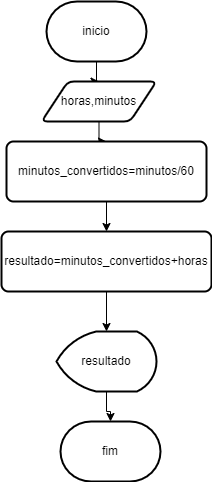

The diagram above was exported from draw.io. Its source (the exported page's mxGraphModel, read from the mxfile embedded in the PNG):
<mxGraphModel dx="1422" dy="747" grid="1" gridSize="10" guides="1" tooltips="1" connect="1" arrows="1" fold="1" page="1" pageScale="1" pageWidth="827" pageHeight="1169" math="0" shadow="0">
  <root>
    <mxCell id="0" />
    <mxCell id="1" parent="0" />
    <mxCell id="X3qPH6z0UZxv7gKht6C_-8" value="" style="edgeStyle=orthogonalEdgeStyle;rounded=0;orthogonalLoop=1;jettySize=auto;html=1;" edge="1" parent="1" source="X3qPH6z0UZxv7gKht6C_-1" target="X3qPH6z0UZxv7gKht6C_-4">
      <mxGeometry relative="1" as="geometry" />
    </mxCell>
    <mxCell id="X3qPH6z0UZxv7gKht6C_-1" value="inicio" style="strokeWidth=2;html=1;shape=mxgraph.flowchart.terminator;whiteSpace=wrap;" vertex="1" parent="1">
      <mxGeometry x="350" y="40" width="100" height="60" as="geometry" />
    </mxCell>
    <mxCell id="X3qPH6z0UZxv7gKht6C_-12" value="" style="edgeStyle=orthogonalEdgeStyle;rounded=0;orthogonalLoop=1;jettySize=auto;html=1;" edge="1" parent="1" source="X3qPH6z0UZxv7gKht6C_-2" target="X3qPH6z0UZxv7gKht6C_-5">
      <mxGeometry relative="1" as="geometry" />
    </mxCell>
    <mxCell id="X3qPH6z0UZxv7gKht6C_-2" value="resultado" style="strokeWidth=2;html=1;shape=mxgraph.flowchart.display;whiteSpace=wrap;" vertex="1" parent="1">
      <mxGeometry x="360" y="370" width="100" height="60" as="geometry" />
    </mxCell>
    <mxCell id="X3qPH6z0UZxv7gKht6C_-9" value="" style="edgeStyle=orthogonalEdgeStyle;rounded=0;orthogonalLoop=1;jettySize=auto;html=1;" edge="1" parent="1" source="X3qPH6z0UZxv7gKht6C_-4" target="X3qPH6z0UZxv7gKht6C_-6">
      <mxGeometry relative="1" as="geometry" />
    </mxCell>
    <mxCell id="X3qPH6z0UZxv7gKht6C_-4" value="horas,minutos" style="shape=parallelogram;html=1;strokeWidth=2;perimeter=parallelogramPerimeter;whiteSpace=wrap;rounded=1;arcSize=12;size=0.23;" vertex="1" parent="1">
      <mxGeometry x="345" y="120" width="115" height="40" as="geometry" />
    </mxCell>
    <mxCell id="X3qPH6z0UZxv7gKht6C_-5" value="fim" style="strokeWidth=2;html=1;shape=mxgraph.flowchart.terminator;whiteSpace=wrap;" vertex="1" parent="1">
      <mxGeometry x="364" y="460" width="100" height="60" as="geometry" />
    </mxCell>
    <mxCell id="X3qPH6z0UZxv7gKht6C_-10" value="" style="edgeStyle=orthogonalEdgeStyle;rounded=0;orthogonalLoop=1;jettySize=auto;html=1;" edge="1" parent="1" source="X3qPH6z0UZxv7gKht6C_-6" target="X3qPH6z0UZxv7gKht6C_-7">
      <mxGeometry relative="1" as="geometry" />
    </mxCell>
    <mxCell id="X3qPH6z0UZxv7gKht6C_-6" value="minutos_convertidos=minutos/60" style="rounded=1;whiteSpace=wrap;html=1;absoluteArcSize=1;arcSize=14;strokeWidth=2;" vertex="1" parent="1">
      <mxGeometry x="310" y="180" width="200" height="60" as="geometry" />
    </mxCell>
    <mxCell id="X3qPH6z0UZxv7gKht6C_-11" value="" style="edgeStyle=orthogonalEdgeStyle;rounded=0;orthogonalLoop=1;jettySize=auto;html=1;" edge="1" parent="1" source="X3qPH6z0UZxv7gKht6C_-7" target="X3qPH6z0UZxv7gKht6C_-2">
      <mxGeometry relative="1" as="geometry" />
    </mxCell>
    <mxCell id="X3qPH6z0UZxv7gKht6C_-7" value="resultado=minutos_convertidos+horas" style="rounded=1;whiteSpace=wrap;html=1;absoluteArcSize=1;arcSize=14;strokeWidth=2;" vertex="1" parent="1">
      <mxGeometry x="305" y="270" width="210" height="60" as="geometry" />
    </mxCell>
  </root>
</mxGraphModel>